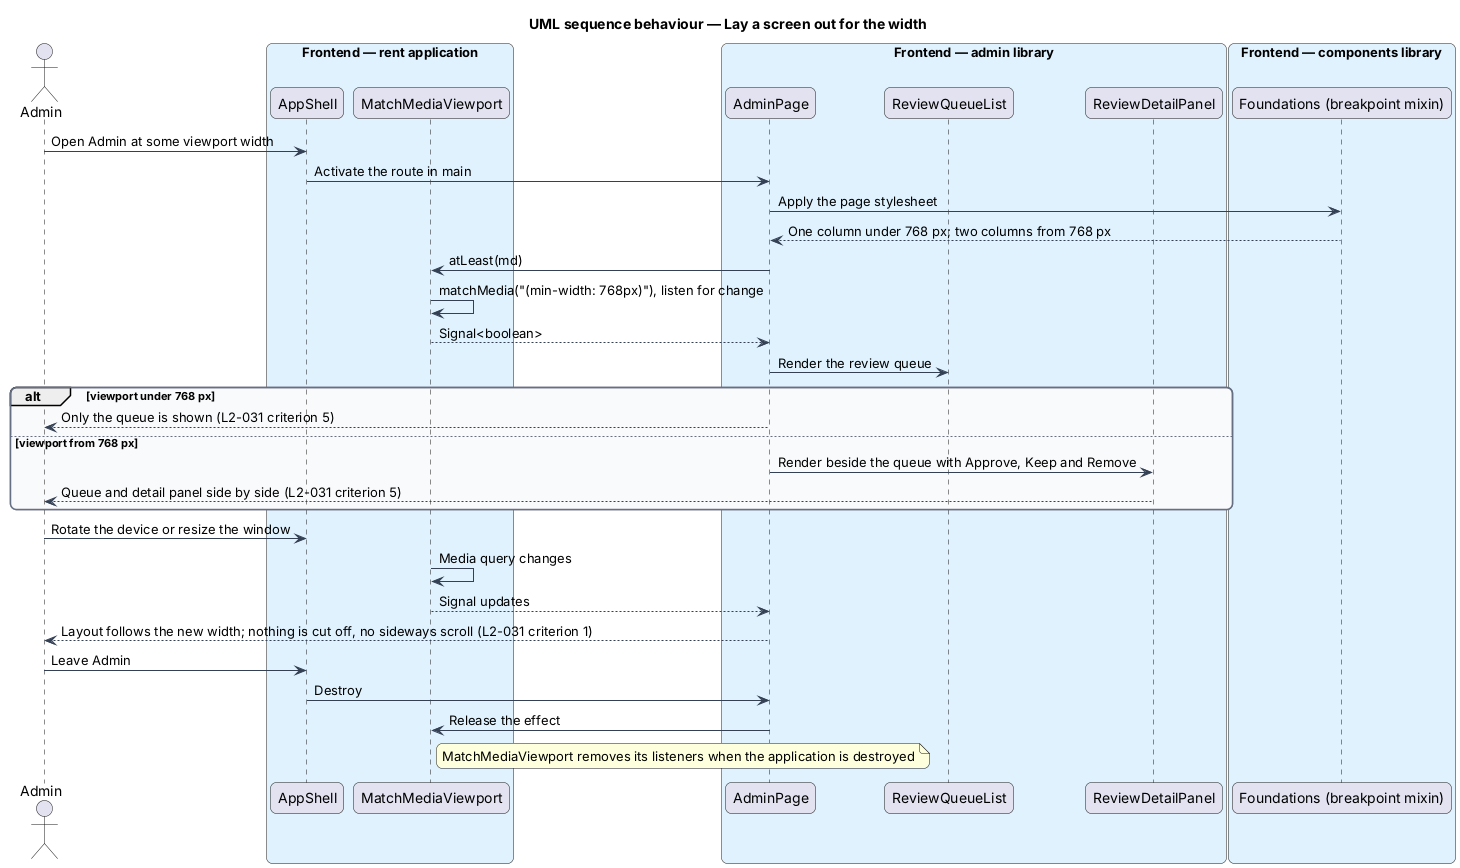

The diagram above was rendered by PlantUML. Its source (embedded in the PNG):
@startuml
title UML sequence behaviour — Lay a screen out for the width
skinparam backgroundColor #FFFFFF
skinparam shadowing false
skinparam roundcorner 12
skinparam defaultFontName Arial
skinparam ArrowColor #344054
skinparam rectangle {
  BorderColor #344054
  FontColor #101828
}
skinparam package {
  BorderColor #667085
  FontColor #101828
  BackgroundColor #F9FAFB
}
actor "Admin" as actor
box "Frontend — rent application" #E0F2FE
  participant "AppShell" as shell
  participant "MatchMediaViewport" as viewport
end box
box "Frontend — admin library" #E0F2FE
  participant "AdminPage" as page
  participant "ReviewQueueList" as list
  participant "ReviewDetailPanel" as panel
end box
box "Frontend — components library" #E0F2FE
  participant "Foundations (breakpoint mixin)" as css
end box
actor -> shell : Open Admin at some viewport width
shell -> page : Activate the route in main
page -> css : Apply the page stylesheet
css --> page : One column under 768 px; two columns from 768 px
page -> viewport : atLeast(md)
viewport -> viewport : matchMedia("(min-width: 768px)"), listen for change
viewport --> page : Signal<boolean>
page -> list : Render the review queue
alt viewport under 768 px
  page --> actor : Only the queue is shown (L2-031 criterion 5)
else viewport from 768 px
  page -> panel : Render beside the queue with Approve, Keep and Remove
  panel --> actor : Queue and detail panel side by side (L2-031 criterion 5)
end
actor -> shell : Rotate the device or resize the window
viewport -> viewport : Media query changes
viewport --> page : Signal updates
page --> actor : Layout follows the new width; nothing is cut off, no sideways scroll (L2-031 criterion 1)
actor -> shell : Leave Admin
shell -> page : Destroy
page -> viewport : Release the effect
note right of viewport : MatchMediaViewport removes its listeners when the application is destroyed
@enduml